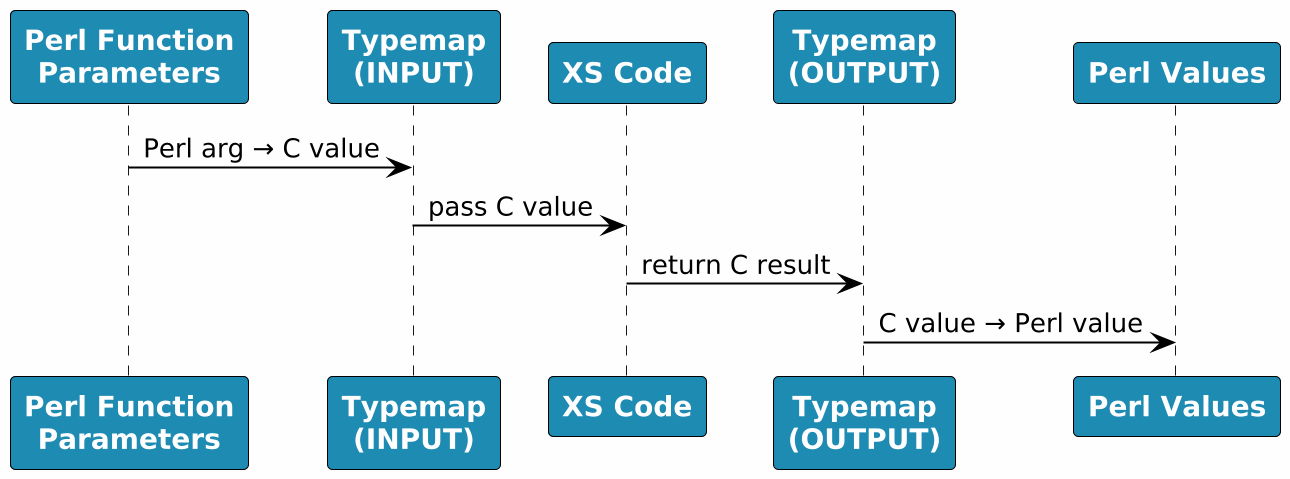

The diagram above was rendered by PlantUML. Its source (embedded in the PNG):
@startuml
skinparam backgroundColor #FEFEFE
scale 2

skinparam participant {
  BackgroundColor #1E8BB3
  FontColor white
  FontStyle bold
  BorderColor #000000
}

skinparam sequence {
  ArrowColor #000000
}

participant "Perl Function\nParameters" as CParams
participant "Typemap\n(INPUT)" as TypemapIn
participant "XS Code" as XSCode
participant "Typemap\n(OUTPUT)" as TypemapOut
participant "Perl Values" as PerlVals

CParams -> TypemapIn : Perl arg → C value
TypemapIn -> XSCode : pass C value
XSCode -> TypemapOut : return C result
TypemapOut -> PerlVals : C value → Perl value
@enduml